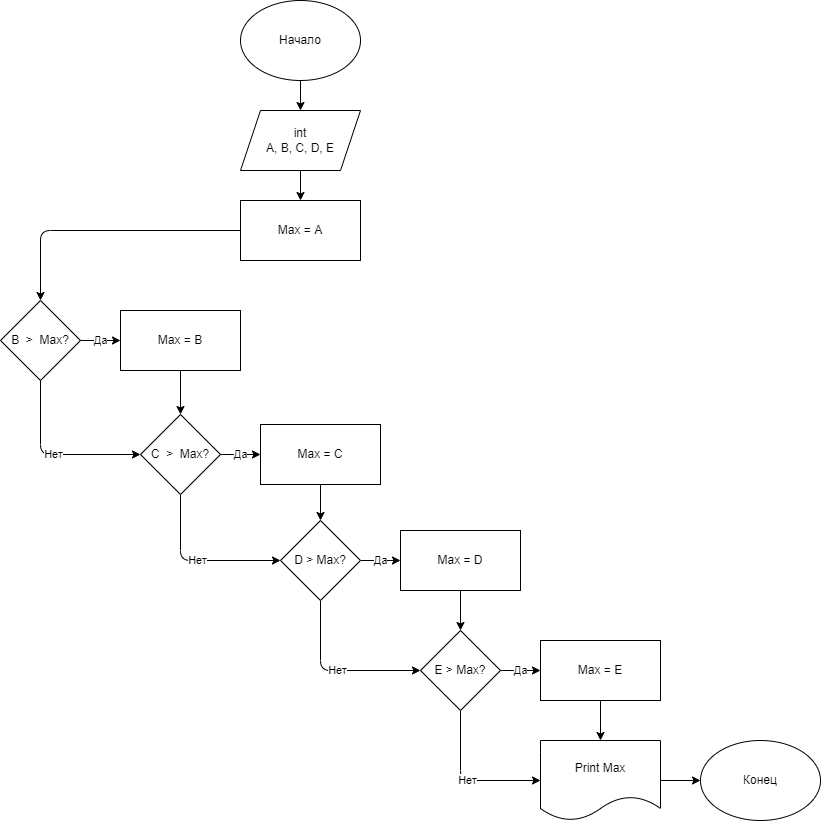

The diagram above was exported from draw.io. Its source (the exported page's mxGraphModel, read from the mxfile embedded in the PNG):
<mxGraphModel dx="2090" dy="843" grid="1" gridSize="10" guides="1" tooltips="1" connect="1" arrows="1" fold="1" page="1" pageScale="1" pageWidth="1169" pageHeight="827" math="0" shadow="0">
  <root>
    <mxCell id="0" />
    <mxCell id="1" parent="0" />
    <mxCell id="17" value="" style="edgeStyle=none;html=1;" edge="1" parent="1" source="2" target="3">
      <mxGeometry relative="1" as="geometry" />
    </mxCell>
    <mxCell id="2" value="Начало" style="ellipse;whiteSpace=wrap;html=1;" vertex="1" parent="1">
      <mxGeometry x="270" width="120" height="80" as="geometry" />
    </mxCell>
    <mxCell id="18" value="" style="edgeStyle=none;html=1;" edge="1" parent="1" source="3" target="4">
      <mxGeometry relative="1" as="geometry" />
    </mxCell>
    <mxCell id="3" value="int&lt;br&gt;A, B, C, D, E" style="shape=parallelogram;perimeter=parallelogramPerimeter;whiteSpace=wrap;html=1;fixedSize=1;" vertex="1" parent="1">
      <mxGeometry x="270" y="110" width="120" height="60" as="geometry" />
    </mxCell>
    <mxCell id="19" style="edgeStyle=none;html=1;entryX=0.5;entryY=0;entryDx=0;entryDy=0;" edge="1" parent="1" source="4" target="5">
      <mxGeometry relative="1" as="geometry">
        <Array as="points">
          <mxPoint x="70" y="230" />
        </Array>
      </mxGeometry>
    </mxCell>
    <mxCell id="4" value="Max = A" style="rounded=0;whiteSpace=wrap;html=1;" vertex="1" parent="1">
      <mxGeometry x="270" y="200" width="120" height="60" as="geometry" />
    </mxCell>
    <mxCell id="20" value="Да" style="edgeStyle=none;html=1;" edge="1" parent="1" source="5" target="6">
      <mxGeometry relative="1" as="geometry" />
    </mxCell>
    <mxCell id="22" value="Нет" style="edgeStyle=none;html=1;entryX=0;entryY=0.5;entryDx=0;entryDy=0;" edge="1" parent="1" source="5" target="8">
      <mxGeometry relative="1" as="geometry">
        <Array as="points">
          <mxPoint x="70" y="454" />
        </Array>
      </mxGeometry>
    </mxCell>
    <mxCell id="5" value="B&amp;nbsp; &amp;gt;&amp;nbsp; Max?" style="rhombus;whiteSpace=wrap;html=1;" vertex="1" parent="1">
      <mxGeometry x="30" y="300" width="80" height="80" as="geometry" />
    </mxCell>
    <mxCell id="21" value="" style="edgeStyle=none;html=1;" edge="1" parent="1" source="6" target="8">
      <mxGeometry relative="1" as="geometry" />
    </mxCell>
    <mxCell id="6" value="Max = B" style="rounded=0;whiteSpace=wrap;html=1;" vertex="1" parent="1">
      <mxGeometry x="150" y="310" width="120" height="60" as="geometry" />
    </mxCell>
    <mxCell id="23" value="Да" style="edgeStyle=none;html=1;" edge="1" parent="1" source="8" target="9">
      <mxGeometry relative="1" as="geometry" />
    </mxCell>
    <mxCell id="24" value="Нет" style="edgeStyle=none;html=1;entryX=0;entryY=0.5;entryDx=0;entryDy=0;" edge="1" parent="1" source="8" target="10">
      <mxGeometry relative="1" as="geometry">
        <Array as="points">
          <mxPoint x="210" y="560" />
        </Array>
      </mxGeometry>
    </mxCell>
    <mxCell id="8" value="C&amp;nbsp; &amp;gt;&amp;nbsp; Max?" style="rhombus;whiteSpace=wrap;html=1;" vertex="1" parent="1">
      <mxGeometry x="170" y="414" width="80" height="80" as="geometry" />
    </mxCell>
    <mxCell id="25" value="" style="edgeStyle=none;html=1;" edge="1" parent="1" source="9" target="10">
      <mxGeometry relative="1" as="geometry" />
    </mxCell>
    <mxCell id="9" value="Max = C" style="rounded=0;whiteSpace=wrap;html=1;" vertex="1" parent="1">
      <mxGeometry x="290" y="424" width="120" height="60" as="geometry" />
    </mxCell>
    <mxCell id="26" value="Да" style="edgeStyle=none;html=1;" edge="1" parent="1" source="10" target="11">
      <mxGeometry relative="1" as="geometry" />
    </mxCell>
    <mxCell id="32" value="Нет" style="edgeStyle=none;html=1;entryX=0;entryY=0.5;entryDx=0;entryDy=0;" edge="1" parent="1" source="10" target="12">
      <mxGeometry relative="1" as="geometry">
        <Array as="points">
          <mxPoint x="350" y="670" />
        </Array>
      </mxGeometry>
    </mxCell>
    <mxCell id="10" value="D &amp;gt; Max?" style="rhombus;whiteSpace=wrap;html=1;" vertex="1" parent="1">
      <mxGeometry x="310" y="520" width="80" height="80" as="geometry" />
    </mxCell>
    <mxCell id="27" value="" style="edgeStyle=none;html=1;" edge="1" parent="1" source="11" target="12">
      <mxGeometry relative="1" as="geometry" />
    </mxCell>
    <mxCell id="11" value="Max = D" style="rounded=0;whiteSpace=wrap;html=1;" vertex="1" parent="1">
      <mxGeometry x="430" y="530" width="120" height="60" as="geometry" />
    </mxCell>
    <mxCell id="28" value="Да" style="edgeStyle=none;html=1;" edge="1" parent="1" source="12" target="13">
      <mxGeometry relative="1" as="geometry" />
    </mxCell>
    <mxCell id="30" value="Нет" style="edgeStyle=none;html=1;entryX=0;entryY=0.5;entryDx=0;entryDy=0;" edge="1" parent="1" source="12" target="14">
      <mxGeometry relative="1" as="geometry">
        <Array as="points">
          <mxPoint x="490" y="780" />
        </Array>
      </mxGeometry>
    </mxCell>
    <mxCell id="12" value="E &amp;gt; Max?" style="rhombus;whiteSpace=wrap;html=1;" vertex="1" parent="1">
      <mxGeometry x="450" y="630" width="80" height="80" as="geometry" />
    </mxCell>
    <mxCell id="29" value="" style="edgeStyle=none;html=1;" edge="1" parent="1" source="13" target="14">
      <mxGeometry relative="1" as="geometry" />
    </mxCell>
    <mxCell id="13" value="Max = E" style="rounded=0;whiteSpace=wrap;html=1;" vertex="1" parent="1">
      <mxGeometry x="570" y="640" width="120" height="60" as="geometry" />
    </mxCell>
    <mxCell id="31" value="" style="edgeStyle=none;html=1;" edge="1" parent="1" source="14" target="16">
      <mxGeometry relative="1" as="geometry" />
    </mxCell>
    <mxCell id="14" value="Print Max" style="shape=document;whiteSpace=wrap;html=1;boundedLbl=1;" vertex="1" parent="1">
      <mxGeometry x="570" y="740" width="120" height="80" as="geometry" />
    </mxCell>
    <mxCell id="16" value="Конец" style="ellipse;whiteSpace=wrap;html=1;" vertex="1" parent="1">
      <mxGeometry x="730" y="740" width="120" height="80" as="geometry" />
    </mxCell>
  </root>
</mxGraphModel>